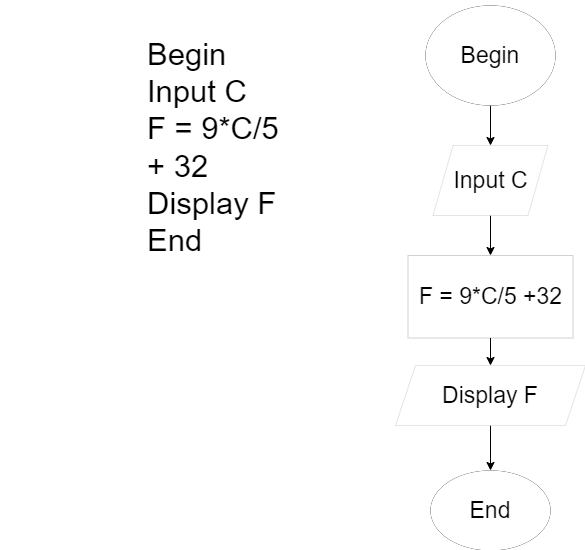

The diagram above was exported from draw.io. Its source (the exported page's mxGraphModel, read from the mxfile embedded in the PNG):
<mxGraphModel dx="1038" dy="571" grid="1" gridSize="10" guides="1" tooltips="1" connect="1" arrows="1" fold="1" page="1" pageScale="1" pageWidth="827" pageHeight="1169" math="0" shadow="0">
  <root>
    <mxCell id="0" />
    <mxCell id="1" parent="0" />
    <mxCell id="kd22MWQ0875tZXdpy6a--1" value="&lt;div style=&quot;font-size: 31px;&quot;&gt;Begin&lt;/div&gt;&lt;div style=&quot;font-size: 31px;&quot;&gt;Input C&lt;/div&gt;&lt;div style=&quot;font-size: 31px;&quot;&gt;F = 9*C/5 + 32&lt;/div&gt;&lt;div style=&quot;font-size: 31px;&quot;&gt;Display F&lt;/div&gt;&lt;div style=&quot;font-size: 31px;&quot;&gt;End&lt;/div&gt;" style="text;html=1;strokeColor=none;fillColor=none;align=left;verticalAlign=top;whiteSpace=wrap;rounded=0;strokeWidth=10;labelPosition=right;verticalLabelPosition=middle;textDirection=ltr;fontSize=31;horizontal=1;spacingTop=14;spacing=12;" vertex="1" parent="1">
      <mxGeometry x="40" y="40" width="130" height="320" as="geometry" />
    </mxCell>
    <mxCell id="kd22MWQ0875tZXdpy6a--5" value="" style="edgeStyle=orthogonalEdgeStyle;rounded=0;orthogonalLoop=1;jettySize=auto;html=1;fontSize=31;" edge="1" parent="1" source="kd22MWQ0875tZXdpy6a--2" target="kd22MWQ0875tZXdpy6a--4">
      <mxGeometry relative="1" as="geometry" />
    </mxCell>
    <mxCell id="kd22MWQ0875tZXdpy6a--2" value="Begin" style="ellipse;whiteSpace=wrap;html=1;fontSize=23;strokeWidth=0;" vertex="1" parent="1">
      <mxGeometry x="460" y="40" width="130" height="100" as="geometry" />
    </mxCell>
    <mxCell id="kd22MWQ0875tZXdpy6a--3" value="End" style="ellipse;whiteSpace=wrap;html=1;fontSize=23;strokeWidth=0;" vertex="1" parent="1">
      <mxGeometry x="465" y="505" width="120" height="80" as="geometry" />
    </mxCell>
    <mxCell id="kd22MWQ0875tZXdpy6a--7" value="" style="edgeStyle=orthogonalEdgeStyle;rounded=0;orthogonalLoop=1;jettySize=auto;html=1;fontSize=23;" edge="1" parent="1" source="kd22MWQ0875tZXdpy6a--4" target="kd22MWQ0875tZXdpy6a--6">
      <mxGeometry relative="1" as="geometry" />
    </mxCell>
    <mxCell id="kd22MWQ0875tZXdpy6a--4" value="Input C" style="shape=parallelogram;perimeter=parallelogramPerimeter;whiteSpace=wrap;html=1;fixedSize=1;fontSize=23;strokeWidth=0;" vertex="1" parent="1">
      <mxGeometry x="467.5" y="180" width="115" height="70" as="geometry" />
    </mxCell>
    <mxCell id="kd22MWQ0875tZXdpy6a--9" value="" style="edgeStyle=orthogonalEdgeStyle;rounded=0;orthogonalLoop=1;jettySize=auto;html=1;fontSize=23;" edge="1" parent="1" source="kd22MWQ0875tZXdpy6a--6" target="kd22MWQ0875tZXdpy6a--8">
      <mxGeometry relative="1" as="geometry" />
    </mxCell>
    <mxCell id="kd22MWQ0875tZXdpy6a--6" value="F = 9*C/5 +32" style="whiteSpace=wrap;html=1;fontSize=23;strokeWidth=0;" vertex="1" parent="1">
      <mxGeometry x="442.5" y="290" width="165" height="82.5" as="geometry" />
    </mxCell>
    <mxCell id="kd22MWQ0875tZXdpy6a--10" value="" style="edgeStyle=orthogonalEdgeStyle;rounded=0;orthogonalLoop=1;jettySize=auto;html=1;fontSize=23;" edge="1" parent="1" source="kd22MWQ0875tZXdpy6a--8" target="kd22MWQ0875tZXdpy6a--3">
      <mxGeometry relative="1" as="geometry" />
    </mxCell>
    <mxCell id="kd22MWQ0875tZXdpy6a--8" value="Display F" style="shape=parallelogram;perimeter=parallelogramPerimeter;whiteSpace=wrap;html=1;fixedSize=1;fontSize=23;strokeWidth=0;" vertex="1" parent="1">
      <mxGeometry x="430" y="400" width="190" height="60" as="geometry" />
    </mxCell>
  </root>
</mxGraphModel>